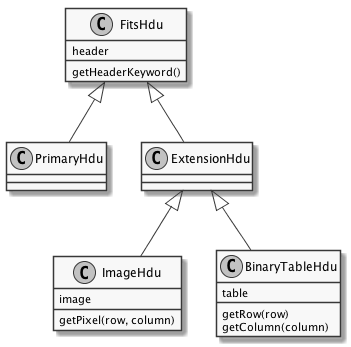

The diagram above was rendered by PlantUML. Its source (embedded in the PNG):
@startuml
skinparam monochrome true
FitsHdu <|-- PrimaryHdu
FitsHdu <|-- ExtensionHdu

FitsHdu : header
FitsHdu : getHeaderKeyword()

ExtensionHdu <|-- ImageHdu
ImageHdu : image
ImageHdu : getPixel(row, column)

ExtensionHdu <|-- BinaryTableHdu
BinaryTableHdu : table
BinaryTableHdu : getRow(row)
BinaryTableHdu : getColumn(column)
@enduml